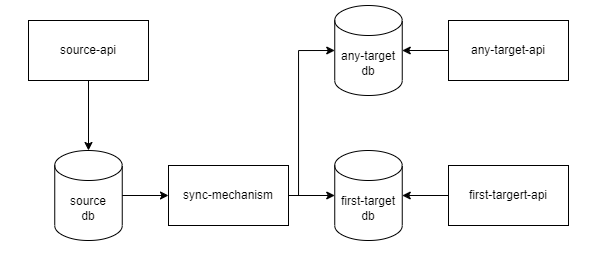

The diagram above was exported from draw.io. Its source (the exported page's mxGraphModel, read from the mxfile embedded in the PNG):
<mxGraphModel dx="1147" dy="630" grid="1" gridSize="10" guides="1" tooltips="1" connect="1" arrows="1" fold="1" page="1" pageScale="1" pageWidth="1100" pageHeight="850" math="0" shadow="0">
  <root>
    <mxCell id="0" />
    <mxCell id="1" parent="0" />
    <mxCell id="yWGzgKXlRAZnEaEh1j26-36" value="" style="rounded=0;whiteSpace=wrap;html=1;strokeColor=none;" vertex="1" parent="1">
      <mxGeometry x="322" y="295" width="596" height="260" as="geometry" />
    </mxCell>
    <mxCell id="yWGzgKXlRAZnEaEh1j26-35" value="" style="group" vertex="1" connectable="0" parent="1">
      <mxGeometry x="350" y="315" width="540" height="220" as="geometry" />
    </mxCell>
    <mxCell id="yWGzgKXlRAZnEaEh1j26-28" value="" style="group" vertex="1" connectable="0" parent="yWGzgKXlRAZnEaEh1j26-35">
      <mxGeometry width="400" height="220" as="geometry" />
    </mxCell>
    <mxCell id="yWGzgKXlRAZnEaEh1j26-1" value="source-api" style="rounded=0;whiteSpace=wrap;html=1;" vertex="1" parent="yWGzgKXlRAZnEaEh1j26-28">
      <mxGeometry width="120" height="60" as="geometry" />
    </mxCell>
    <mxCell id="yWGzgKXlRAZnEaEh1j26-2" value="source&lt;br&gt;db" style="shape=cylinder3;whiteSpace=wrap;html=1;boundedLbl=1;backgroundOutline=1;size=15;" vertex="1" parent="yWGzgKXlRAZnEaEh1j26-28">
      <mxGeometry x="26.25" y="130" width="67.5" height="90" as="geometry" />
    </mxCell>
    <mxCell id="yWGzgKXlRAZnEaEh1j26-3" style="edgeStyle=orthogonalEdgeStyle;rounded=0;orthogonalLoop=1;jettySize=auto;html=1;entryX=0.5;entryY=0;entryDx=0;entryDy=0;entryPerimeter=0;" edge="1" parent="yWGzgKXlRAZnEaEh1j26-28" source="yWGzgKXlRAZnEaEh1j26-1" target="yWGzgKXlRAZnEaEh1j26-2">
      <mxGeometry relative="1" as="geometry" />
    </mxCell>
    <mxCell id="yWGzgKXlRAZnEaEh1j26-6" value="first-target&lt;br&gt;db" style="shape=cylinder3;whiteSpace=wrap;html=1;boundedLbl=1;backgroundOutline=1;size=15;" vertex="1" parent="yWGzgKXlRAZnEaEh1j26-28">
      <mxGeometry x="306.25" y="130" width="67.5" height="90" as="geometry" />
    </mxCell>
    <mxCell id="yWGzgKXlRAZnEaEh1j26-26" style="edgeStyle=orthogonalEdgeStyle;rounded=0;orthogonalLoop=1;jettySize=auto;html=1;entryX=0;entryY=0.5;entryDx=0;entryDy=0;entryPerimeter=0;" edge="1" parent="yWGzgKXlRAZnEaEh1j26-28" source="yWGzgKXlRAZnEaEh1j26-16" target="yWGzgKXlRAZnEaEh1j26-6">
      <mxGeometry relative="1" as="geometry" />
    </mxCell>
    <mxCell id="yWGzgKXlRAZnEaEh1j26-34" style="edgeStyle=orthogonalEdgeStyle;rounded=0;orthogonalLoop=1;jettySize=auto;html=1;entryX=0;entryY=0.5;entryDx=0;entryDy=0;entryPerimeter=0;" edge="1" parent="yWGzgKXlRAZnEaEh1j26-28" source="yWGzgKXlRAZnEaEh1j26-16" target="yWGzgKXlRAZnEaEh1j26-31">
      <mxGeometry relative="1" as="geometry">
        <Array as="points">
          <mxPoint x="270" y="175" />
          <mxPoint x="270" y="30" />
        </Array>
      </mxGeometry>
    </mxCell>
    <mxCell id="yWGzgKXlRAZnEaEh1j26-16" value="sync-mechanism" style="rounded=0;whiteSpace=wrap;html=1;" vertex="1" parent="yWGzgKXlRAZnEaEh1j26-28">
      <mxGeometry x="140" y="145" width="120" height="60" as="geometry" />
    </mxCell>
    <mxCell id="yWGzgKXlRAZnEaEh1j26-18" style="edgeStyle=orthogonalEdgeStyle;rounded=0;orthogonalLoop=1;jettySize=auto;html=1;entryX=0;entryY=0.5;entryDx=0;entryDy=0;" edge="1" parent="yWGzgKXlRAZnEaEh1j26-28" source="yWGzgKXlRAZnEaEh1j26-2" target="yWGzgKXlRAZnEaEh1j26-16">
      <mxGeometry relative="1" as="geometry" />
    </mxCell>
    <mxCell id="yWGzgKXlRAZnEaEh1j26-31" value="any-target&lt;br&gt;db" style="shape=cylinder3;whiteSpace=wrap;html=1;boundedLbl=1;backgroundOutline=1;size=15;" vertex="1" parent="yWGzgKXlRAZnEaEh1j26-28">
      <mxGeometry x="306.25" y="-15" width="67.5" height="90" as="geometry" />
    </mxCell>
    <mxCell id="yWGzgKXlRAZnEaEh1j26-5" value="first-targert-api" style="rounded=0;whiteSpace=wrap;html=1;" vertex="1" parent="yWGzgKXlRAZnEaEh1j26-35">
      <mxGeometry x="420" y="145" width="120" height="60" as="geometry" />
    </mxCell>
    <mxCell id="yWGzgKXlRAZnEaEh1j26-4" style="edgeStyle=orthogonalEdgeStyle;rounded=0;orthogonalLoop=1;jettySize=auto;html=1;entryX=1;entryY=0.5;entryDx=0;entryDy=0;entryPerimeter=0;" edge="1" source="yWGzgKXlRAZnEaEh1j26-5" target="yWGzgKXlRAZnEaEh1j26-6" parent="yWGzgKXlRAZnEaEh1j26-35">
      <mxGeometry relative="1" as="geometry" />
    </mxCell>
    <mxCell id="yWGzgKXlRAZnEaEh1j26-32" style="edgeStyle=orthogonalEdgeStyle;rounded=0;orthogonalLoop=1;jettySize=auto;html=1;entryX=1;entryY=0.5;entryDx=0;entryDy=0;entryPerimeter=0;" edge="1" source="yWGzgKXlRAZnEaEh1j26-33" target="yWGzgKXlRAZnEaEh1j26-31" parent="yWGzgKXlRAZnEaEh1j26-35">
      <mxGeometry relative="1" as="geometry" />
    </mxCell>
    <mxCell id="yWGzgKXlRAZnEaEh1j26-33" value="any-target-api" style="rounded=0;whiteSpace=wrap;html=1;" vertex="1" parent="yWGzgKXlRAZnEaEh1j26-35">
      <mxGeometry x="420" width="120" height="60" as="geometry" />
    </mxCell>
  </root>
</mxGraphModel>